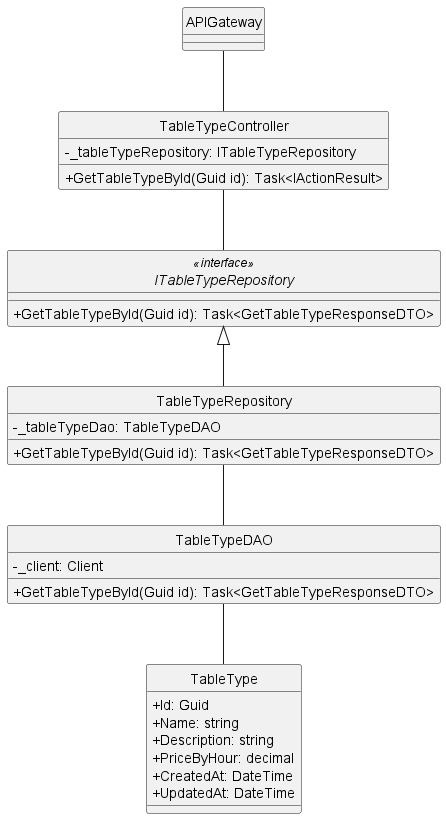

The diagram above was rendered by PlantUML. Its source (embedded in the PNG):
@startuml
hide circle
skinparam classAttributeIconSize 0

class APIGateway {
}

class TableTypeController {
    - _tableTypeRepository: ITableTypeRepository
    + GetTableTypeById(Guid id): Task<IActionResult>
}

interface ITableTypeRepository<<interface>> {
    + GetTableTypeById(Guid id): Task<GetTableTypeResponseDTO>
}

class TableTypeRepository {
    - _tableTypeDao: TableTypeDAO
    + GetTableTypeById(Guid id): Task<GetTableTypeResponseDTO>
}

class TableTypeDAO {
    - _client: Client
    + GetTableTypeById(Guid id): Task<GetTableTypeResponseDTO>
}

class TableType {
    + Id: Guid
    + Name: string
    + Description: string
    + PriceByHour: decimal
    + CreatedAt: DateTime
    + UpdatedAt: DateTime
}

APIGateway -- TableTypeController
TableTypeController -- ITableTypeRepository
ITableTypeRepository <|-- TableTypeRepository
TableTypeRepository -- TableTypeDAO
TableTypeDAO -- TableType
@enduml